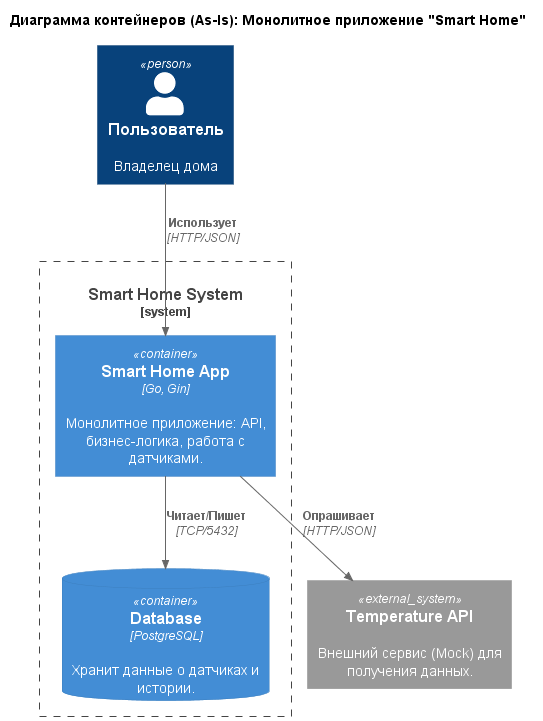

The diagram above was rendered by PlantUML. Its source (embedded in the PNG):
@startuml Warm-house-system_Container_AsIs
!include https://raw.githubusercontent.com/plantuml-stdlib/C4-PlantUML/master/C4_Container.puml

' Заголовок диаграммы As-Is
title Диаграмма контейнеров (As-Is): Монолитное приложение "Smart Home"

Person(user, "Пользователь", "Владелец дома")

System_Boundary(c1, "Smart Home System") {
    Container(app, "Smart Home App", "Go, Gin", "Монолитное приложение: API, бизнес-логика, работа с датчиками.")
    ContainerDb(db, "Database", "PostgreSQL", "Хранит данные о датчиках и истории.")
}

System_Ext(temp_api, "Temperature API", "Внешний сервис (Mock) для получения данных.")

Rel(user, app, "Использует", "HTTP/JSON")
Rel(app, db, "Читает/Пишет", "TCP/5432")
Rel(app, temp_api, "Опрашивает", "HTTP/JSON")
@enduml